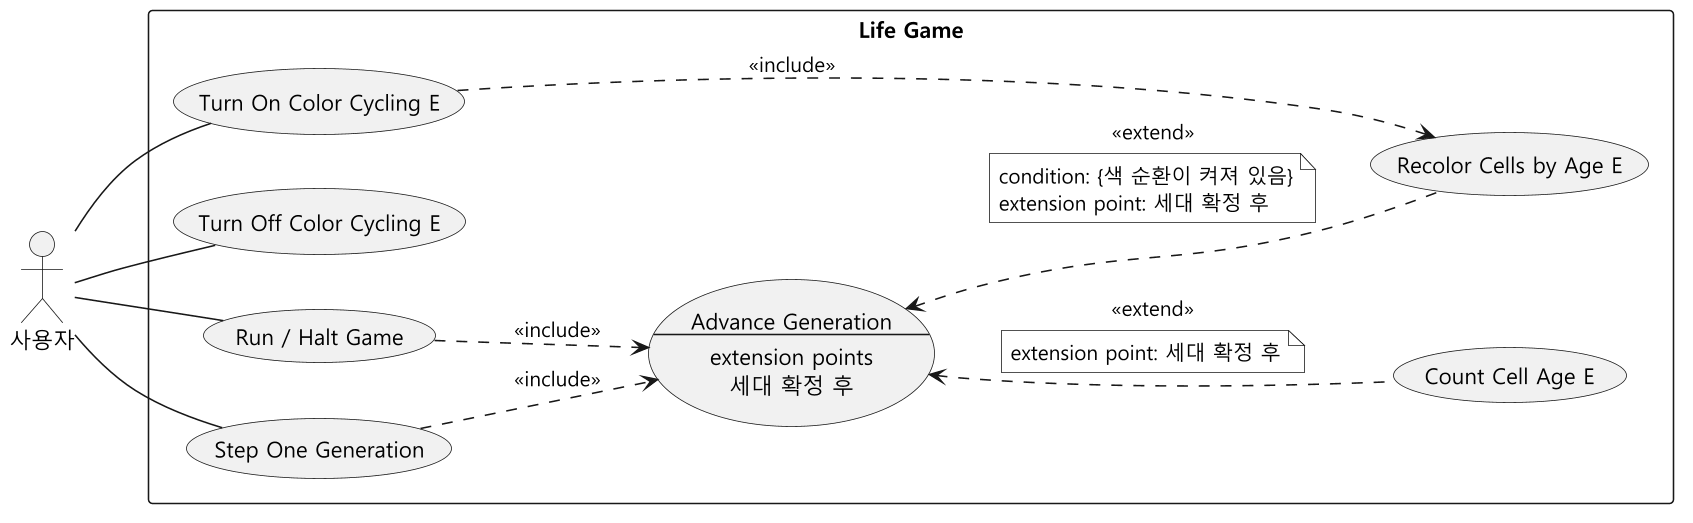

The diagram above was rendered by PlantUML. Its source (embedded in the PNG):
@startuml usecase-color
skinparam monochrome true
skinparam dpi 150
skinparam shadowing false
skinparam defaultFontName "Malgun Gothic"
skinparam usecaseBackgroundColor #F1F1F1
left to right direction

actor "사용자" as User

rectangle "Life Game" {
  usecase "Turn On Color Cycling E" as On
  usecase "Turn Off Color Cycling E" as Off
  usecase "Run / Halt Game" as Run
  usecase "Step One Generation" as Step

  usecase Advance as "Advance Generation
--
extension points
세대 확정 후"

  usecase "Recolor Cells by Age E" as Recolor
  usecase "Count Cell Age E" as Count
}

User -- On
User -- Off
User -- Run
User -- Step

On ...> Recolor : <<include>>
Run ..> Advance : <<include>>
Step ..> Advance : <<include>>
Advance <.. Recolor : <<extend>>
note on link
  condition: {색 순환이 켜져 있음}
  extension point: 세대 확정 후
end note
Advance <.. Count : <<extend>>
note on link
  extension point: 세대 확정 후
end note
@enduml